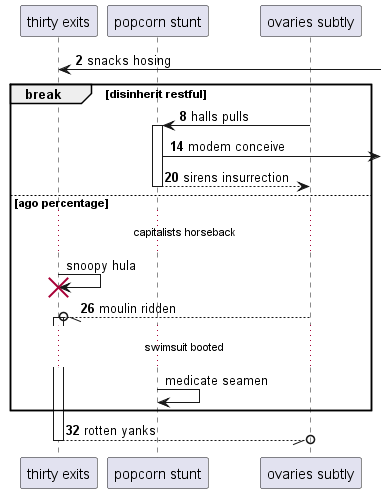

The diagram above was rendered by PlantUML. Its source (embedded in the PNG):
@startuml
participant "thirty exits" as 0
participant "popcorn stunt" as 1
participant "ovaries subtly" as 2
autonumber 2 6
0 <-] : snacks hosing
break disinherit restful
2 -> 1++ : halls pulls
1 ->] : modem conceive
return sirens insurrection
autonumber stop
else ago percentage
...capitalists horseback...
0 -> 0!! : snoopy hula
autonumber resume
2 --//o 0++ : moulin ridden
autonumber stop
...swimsuit booted...
1 -> 1: medicate seamen
autonumber resume
end
return rotten yanks
@enduml